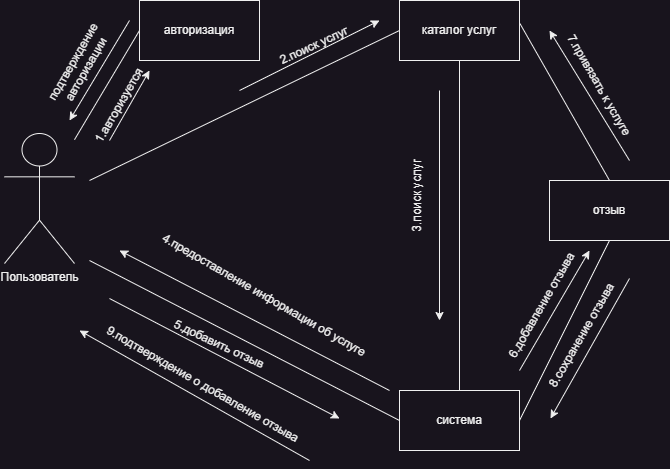

The diagram above was exported from draw.io. Its source (the exported page's mxGraphModel, read from the mxfile embedded in the PNG):
<mxGraphModel dx="1290" dy="725" grid="1" gridSize="10" guides="1" tooltips="1" connect="1" arrows="1" fold="1" page="1" pageScale="1" pageWidth="3300" pageHeight="2339" math="0" shadow="0">
  <root>
    <mxCell id="0" />
    <mxCell id="1" parent="0" />
    <mxCell id="i1zUwODS2Oy1eiQsmqyY-1" value="Пользователь" style="shape=umlActor;verticalLabelPosition=bottom;verticalAlign=top;html=1;outlineConnect=0;" parent="1" vertex="1">
      <mxGeometry x="65" y="163" width="70" height="130" as="geometry" />
    </mxCell>
    <mxCell id="i1zUwODS2Oy1eiQsmqyY-2" value="авторизация" style="rounded=0;whiteSpace=wrap;html=1;" parent="1" vertex="1">
      <mxGeometry x="200" y="30" width="120" height="60" as="geometry" />
    </mxCell>
    <mxCell id="i1zUwODS2Oy1eiQsmqyY-3" value="отзыв" style="rounded=0;whiteSpace=wrap;html=1;" parent="1" vertex="1">
      <mxGeometry x="610" y="210" width="120" height="60" as="geometry" />
    </mxCell>
    <mxCell id="i1zUwODS2Oy1eiQsmqyY-4" value="система" style="rounded=0;whiteSpace=wrap;html=1;" parent="1" vertex="1">
      <mxGeometry x="460" y="420" width="120" height="60" as="geometry" />
    </mxCell>
    <mxCell id="i1zUwODS2Oy1eiQsmqyY-5" value="каталог услуг" style="rounded=0;whiteSpace=wrap;html=1;" parent="1" vertex="1">
      <mxGeometry x="460" y="30" width="120" height="60" as="geometry" />
    </mxCell>
    <mxCell id="i1zUwODS2Oy1eiQsmqyY-6" value="" style="endArrow=none;html=1;rounded=0;entryX=0;entryY=0.5;entryDx=0;entryDy=0;" parent="1" source="i1zUwODS2Oy1eiQsmqyY-1" target="i1zUwODS2Oy1eiQsmqyY-2" edge="1">
      <mxGeometry width="50" height="50" relative="1" as="geometry">
        <mxPoint x="130" y="150" as="sourcePoint" />
        <mxPoint x="180" y="100" as="targetPoint" />
      </mxGeometry>
    </mxCell>
    <mxCell id="i1zUwODS2Oy1eiQsmqyY-7" value="" style="endArrow=none;html=1;rounded=0;entryX=0;entryY=0.5;entryDx=0;entryDy=0;" parent="1" target="i1zUwODS2Oy1eiQsmqyY-5" edge="1">
      <mxGeometry width="50" height="50" relative="1" as="geometry">
        <mxPoint x="150" y="210" as="sourcePoint" />
        <mxPoint x="440" y="90" as="targetPoint" />
      </mxGeometry>
    </mxCell>
    <mxCell id="i1zUwODS2Oy1eiQsmqyY-8" value="" style="endArrow=none;html=1;rounded=0;exitX=0.5;exitY=0;exitDx=0;exitDy=0;entryX=1.005;entryY=0.389;entryDx=0;entryDy=0;entryPerimeter=0;" parent="1" source="i1zUwODS2Oy1eiQsmqyY-3" target="i1zUwODS2Oy1eiQsmqyY-5" edge="1">
      <mxGeometry width="50" height="50" relative="1" as="geometry">
        <mxPoint x="530" y="110" as="sourcePoint" />
        <mxPoint x="580" y="60" as="targetPoint" />
      </mxGeometry>
    </mxCell>
    <mxCell id="i1zUwODS2Oy1eiQsmqyY-9" value="" style="endArrow=none;html=1;rounded=0;exitX=1;exitY=0.5;exitDx=0;exitDy=0;" parent="1" source="i1zUwODS2Oy1eiQsmqyY-4" edge="1">
      <mxGeometry width="50" height="50" relative="1" as="geometry">
        <mxPoint x="620" y="320" as="sourcePoint" />
        <mxPoint x="670" y="270" as="targetPoint" />
      </mxGeometry>
    </mxCell>
    <mxCell id="i1zUwODS2Oy1eiQsmqyY-10" value="" style="endArrow=none;html=1;rounded=0;entryX=0.5;entryY=1;entryDx=0;entryDy=0;" parent="1" target="i1zUwODS2Oy1eiQsmqyY-5" edge="1">
      <mxGeometry width="50" height="50" relative="1" as="geometry">
        <mxPoint x="520" y="420" as="sourcePoint" />
        <mxPoint x="570" y="370" as="targetPoint" />
      </mxGeometry>
    </mxCell>
    <mxCell id="i1zUwODS2Oy1eiQsmqyY-11" value="" style="endArrow=none;html=1;rounded=0;" parent="1" edge="1">
      <mxGeometry width="50" height="50" relative="1" as="geometry">
        <mxPoint x="150" y="290" as="sourcePoint" />
        <mxPoint x="460" y="450" as="targetPoint" />
      </mxGeometry>
    </mxCell>
    <mxCell id="i1zUwODS2Oy1eiQsmqyY-12" value="" style="endArrow=classic;html=1;rounded=0;" parent="1" edge="1">
      <mxGeometry width="50" height="50" relative="1" as="geometry">
        <mxPoint x="580" y="400" as="sourcePoint" />
        <mxPoint x="650" y="280" as="targetPoint" />
      </mxGeometry>
    </mxCell>
    <mxCell id="i1zUwODS2Oy1eiQsmqyY-13" value="" style="endArrow=classic;html=1;rounded=0;" parent="1" edge="1">
      <mxGeometry width="50" height="50" relative="1" as="geometry">
        <mxPoint x="690" y="308" as="sourcePoint" />
        <mxPoint x="611" y="448" as="targetPoint" />
      </mxGeometry>
    </mxCell>
    <mxCell id="i1zUwODS2Oy1eiQsmqyY-14" value="" style="endArrow=classic;html=1;rounded=0;" parent="1" edge="1">
      <mxGeometry width="50" height="50" relative="1" as="geometry">
        <mxPoint x="690" y="190" as="sourcePoint" />
        <mxPoint x="610" y="60" as="targetPoint" />
      </mxGeometry>
    </mxCell>
    <mxCell id="i1zUwODS2Oy1eiQsmqyY-15" value="" style="endArrow=classic;html=1;rounded=0;" parent="1" edge="1">
      <mxGeometry width="50" height="50" relative="1" as="geometry">
        <mxPoint x="500" y="120" as="sourcePoint" />
        <mxPoint x="500" y="350" as="targetPoint" />
      </mxGeometry>
    </mxCell>
    <mxCell id="i1zUwODS2Oy1eiQsmqyY-16" value="" style="endArrow=classic;html=1;rounded=0;" parent="1" edge="1">
      <mxGeometry width="50" height="50" relative="1" as="geometry">
        <mxPoint x="300" y="120" as="sourcePoint" />
        <mxPoint x="440" y="50" as="targetPoint" />
      </mxGeometry>
    </mxCell>
    <mxCell id="i1zUwODS2Oy1eiQsmqyY-17" value="" style="endArrow=classic;html=1;rounded=0;" parent="1" edge="1">
      <mxGeometry width="50" height="50" relative="1" as="geometry">
        <mxPoint x="170" y="170" as="sourcePoint" />
        <mxPoint x="210" y="100" as="targetPoint" />
      </mxGeometry>
    </mxCell>
    <mxCell id="i1zUwODS2Oy1eiQsmqyY-18" value="" style="endArrow=classic;html=1;rounded=0;" parent="1" edge="1">
      <mxGeometry width="50" height="50" relative="1" as="geometry">
        <mxPoint x="190" y="50" as="sourcePoint" />
        <mxPoint x="130" y="150" as="targetPoint" />
      </mxGeometry>
    </mxCell>
    <mxCell id="i1zUwODS2Oy1eiQsmqyY-19" value="" style="endArrow=classic;html=1;rounded=0;" parent="1" edge="1">
      <mxGeometry width="50" height="50" relative="1" as="geometry">
        <mxPoint x="450" y="420" as="sourcePoint" />
        <mxPoint x="180" y="280" as="targetPoint" />
      </mxGeometry>
    </mxCell>
    <mxCell id="i1zUwODS2Oy1eiQsmqyY-20" value="" style="endArrow=classic;html=1;rounded=0;" parent="1" edge="1">
      <mxGeometry width="50" height="50" relative="1" as="geometry">
        <mxPoint x="170" y="328" as="sourcePoint" />
        <mxPoint x="400" y="448" as="targetPoint" />
      </mxGeometry>
    </mxCell>
    <mxCell id="i1zUwODS2Oy1eiQsmqyY-21" value="" style="endArrow=classic;html=1;rounded=0;" parent="1" edge="1">
      <mxGeometry width="50" height="50" relative="1" as="geometry">
        <mxPoint x="370" y="490" as="sourcePoint" />
        <mxPoint x="140" y="360" as="targetPoint" />
      </mxGeometry>
    </mxCell>
    <mxCell id="i1zUwODS2Oy1eiQsmqyY-22" value="1.авторизуется" style="text;html=1;align=center;verticalAlign=middle;whiteSpace=wrap;rounded=0;rotation=-60;" parent="1" vertex="1">
      <mxGeometry x="150" y="120" width="60" height="30" as="geometry" />
    </mxCell>
    <mxCell id="i1zUwODS2Oy1eiQsmqyY-23" value="подтверждение авторизации" style="text;html=1;align=center;verticalAlign=middle;whiteSpace=wrap;rounded=0;rotation=-60;" parent="1" vertex="1">
      <mxGeometry x="110" y="80" width="60" height="30" as="geometry" />
    </mxCell>
    <mxCell id="i1zUwODS2Oy1eiQsmqyY-24" value="2.поиск услуг" style="text;html=1;align=center;verticalAlign=middle;whiteSpace=wrap;rounded=0;rotation=-25;" parent="1" vertex="1">
      <mxGeometry x="320" y="60" width="110" height="30" as="geometry" />
    </mxCell>
    <mxCell id="i1zUwODS2Oy1eiQsmqyY-25" value="3.поиск услуг" style="text;html=1;align=center;verticalAlign=middle;whiteSpace=wrap;rounded=0;rotation=-90;" parent="1" vertex="1">
      <mxGeometry x="410" y="210" width="135" height="30" as="geometry" />
    </mxCell>
    <mxCell id="i1zUwODS2Oy1eiQsmqyY-26" value="4.предоставление информации об услуге" style="text;html=1;align=center;verticalAlign=middle;whiteSpace=wrap;rounded=0;rotation=30;" parent="1" vertex="1">
      <mxGeometry x="200" y="310" width="250" height="30" as="geometry" />
    </mxCell>
    <mxCell id="i1zUwODS2Oy1eiQsmqyY-27" value="5.добавить отзыв" style="text;html=1;align=center;verticalAlign=middle;whiteSpace=wrap;rounded=0;rotation=25;" parent="1" vertex="1">
      <mxGeometry x="220" y="359" width="120" height="30" as="geometry" />
    </mxCell>
    <mxCell id="i1zUwODS2Oy1eiQsmqyY-28" value="9.подтверждение о добавление отзыва&amp;nbsp;" style="text;html=1;align=center;verticalAlign=middle;whiteSpace=wrap;rounded=0;rotation=30;" parent="1" vertex="1">
      <mxGeometry x="135" y="400" width="260" height="30" as="geometry" />
    </mxCell>
    <mxCell id="i1zUwODS2Oy1eiQsmqyY-29" value="7.привязать к услуге" style="text;html=1;align=center;verticalAlign=middle;whiteSpace=wrap;rounded=0;rotation=60;" parent="1" vertex="1">
      <mxGeometry x="580" y="100" width="160" height="30" as="geometry" />
    </mxCell>
    <mxCell id="i1zUwODS2Oy1eiQsmqyY-30" value="6.добавление отзыва" style="text;html=1;align=center;verticalAlign=middle;whiteSpace=wrap;rounded=0;rotation=-60;" parent="1" vertex="1">
      <mxGeometry x="530" y="320" width="145" height="30" as="geometry" />
    </mxCell>
    <mxCell id="i1zUwODS2Oy1eiQsmqyY-31" value="8.сохранение отзыва" style="text;html=1;align=center;verticalAlign=middle;whiteSpace=wrap;rounded=0;rotation=-60;" parent="1" vertex="1">
      <mxGeometry x="570" y="350" width="145" height="30" as="geometry" />
    </mxCell>
  </root>
</mxGraphModel>